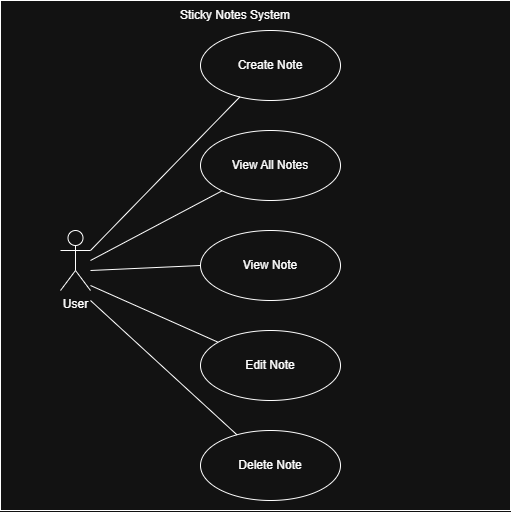

The diagram above was exported from draw.io. Its source (the exported page's mxGraphModel, read from the mxfile embedded in the PNG):
<mxGraphModel dx="1212" dy="620" grid="1" gridSize="10" guides="1" tooltips="1" connect="1" arrows="1" fold="1" page="1" pageScale="1" pageWidth="827" pageHeight="1169" math="0" shadow="0">
  <root>
    <mxCell id="0" />
    <mxCell id="1" parent="0" />
    <mxCell id="kzrJodf9HUrrL8mIqabG-12" parent="1" style="whiteSpace=wrap;html=1;aspect=fixed;" value="" vertex="1">
      <mxGeometry height="510" width="510" x="10" y="40" as="geometry" />
    </mxCell>
    <mxCell id="kzrJodf9HUrrL8mIqabG-1" parent="1" style="shape=umlActor;verticalLabelPosition=bottom;verticalAlign=top;html=1;outlineConnect=0;" value="User" vertex="1">
      <mxGeometry height="60" width="30" x="70" y="270" as="geometry" />
    </mxCell>
    <mxCell id="kzrJodf9HUrrL8mIqabG-2" parent="1" style="ellipse;whiteSpace=wrap;html=1;" value="Create Note" vertex="1">
      <mxGeometry height="70" width="140" x="210" y="70" as="geometry" />
    </mxCell>
    <mxCell id="kzrJodf9HUrrL8mIqabG-3" parent="1" style="ellipse;whiteSpace=wrap;html=1;" value="View All Notes" vertex="1">
      <mxGeometry height="70" width="140" x="210" y="170" as="geometry" />
    </mxCell>
    <mxCell id="kzrJodf9HUrrL8mIqabG-4" parent="1" style="ellipse;whiteSpace=wrap;html=1;" value="View Note" vertex="1">
      <mxGeometry height="70" width="140" x="210" y="270" as="geometry" />
    </mxCell>
    <mxCell id="kzrJodf9HUrrL8mIqabG-5" parent="1" style="ellipse;whiteSpace=wrap;html=1;" value="Edit Note" vertex="1">
      <mxGeometry height="70" width="140" x="210" y="370" as="geometry" />
    </mxCell>
    <mxCell id="kzrJodf9HUrrL8mIqabG-6" parent="1" style="ellipse;whiteSpace=wrap;html=1;" value="Delete Note" vertex="1">
      <mxGeometry height="70" width="140" x="210" y="470" as="geometry" />
    </mxCell>
    <mxCell id="kzrJodf9HUrrL8mIqabG-7" edge="1" parent="1" source="kzrJodf9HUrrL8mIqabG-1" style="endArrow=none;html=1;rounded=0;exitX=1;exitY=0.3333333333333333;exitDx=0;exitDy=0;exitPerimeter=0;" target="kzrJodf9HUrrL8mIqabG-2" value="">
      <mxGeometry height="50" relative="1" width="50" as="geometry">
        <mxPoint x="100" y="260" as="sourcePoint" />
        <mxPoint x="150" y="210" as="targetPoint" />
      </mxGeometry>
    </mxCell>
    <mxCell id="kzrJodf9HUrrL8mIqabG-8" edge="1" parent="1" style="endArrow=none;html=1;rounded=0;" target="kzrJodf9HUrrL8mIqabG-3" value="">
      <mxGeometry height="50" relative="1" width="50" as="geometry">
        <mxPoint x="100" y="300" as="sourcePoint" />
        <mxPoint x="150" y="250" as="targetPoint" />
      </mxGeometry>
    </mxCell>
    <mxCell id="kzrJodf9HUrrL8mIqabG-9" edge="1" parent="1" style="endArrow=none;html=1;rounded=0;entryX=0;entryY=0.5;entryDx=0;entryDy=0;" target="kzrJodf9HUrrL8mIqabG-4" value="">
      <mxGeometry height="50" relative="1" width="50" as="geometry">
        <mxPoint x="100" y="310" as="sourcePoint" />
        <mxPoint x="150" y="260" as="targetPoint" />
      </mxGeometry>
    </mxCell>
    <mxCell id="kzrJodf9HUrrL8mIqabG-10" edge="1" parent="1" style="endArrow=none;html=1;rounded=0;" target="kzrJodf9HUrrL8mIqabG-5" value="">
      <mxGeometry height="50" relative="1" width="50" as="geometry">
        <mxPoint x="100" y="325" as="sourcePoint" />
        <mxPoint x="150" y="275" as="targetPoint" />
      </mxGeometry>
    </mxCell>
    <mxCell id="kzrJodf9HUrrL8mIqabG-11" edge="1" parent="1" style="endArrow=none;html=1;rounded=0;" target="kzrJodf9HUrrL8mIqabG-6" value="">
      <mxGeometry height="50" relative="1" width="50" as="geometry">
        <mxPoint x="100" y="340" as="sourcePoint" />
        <mxPoint x="150" y="290" as="targetPoint" />
      </mxGeometry>
    </mxCell>
    <mxCell id="kzrJodf9HUrrL8mIqabG-13" parent="1" style="text;html=1;whiteSpace=wrap;strokeColor=none;fillColor=none;align=center;verticalAlign=middle;rounded=0;" value="Sticky Notes System" vertex="1">
      <mxGeometry height="30" width="150" x="170" y="40" as="geometry" />
    </mxCell>
  </root>
</mxGraphModel>